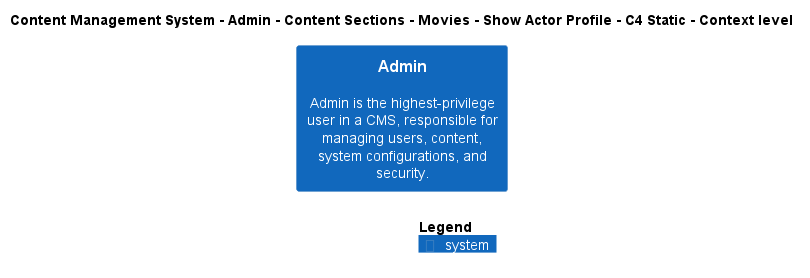

The diagram above was rendered by PlantUML. Its source (embedded in the PNG):
@startuml
!include ..\..\..\..\..\..\..\..\..\.c4s\C4_Context.puml

AddElementTag("c4interflow:lifecycle:new", $bgColor=green, $fontColor=#ffffff, $borderColor=green, $shadowing="False")
AddElementTag("c4interflow:lifecycle:changed", $bgColor=orange, $fontColor=#ffffff, $borderColor=orange, $shadowing="False")
AddElementTag("c4interflow:lifecycle:removed", $bgColor=red, $fontColor=#ffffff, $borderColor=red, $shadowing="False")

AddRelTag("c4interflow:lifecycle:new", $textColor=green, $lineColor=green)
AddRelTag("c4interflow:lifecycle:changed", $textColor=orange, $lineColor=orange)
AddRelTag("c4interflow:lifecycle:removed", $textColor=red, $lineColor=red)

SHOW_PERSON_PORTRAIT()
LAYOUT_TOP_DOWN()

skinparam linetype polyline

title Content Management System - Admin - Content Sections - Movies - Show Actor Profile - C4 Static - Context level

System(ContentManagementSystem.SoftwareSystems.Admin, "Admin", "Admin is the highest-privilege user in a CMS, responsible for managing users, content, system configurations, and security.")



SHOW_LEGEND()
@enduml